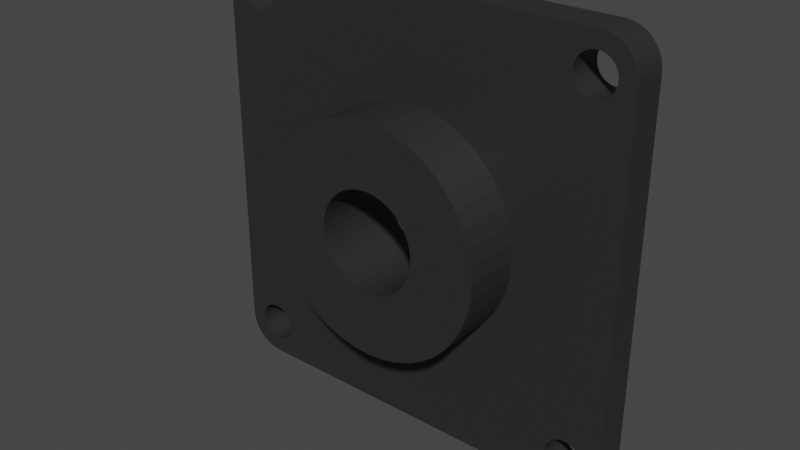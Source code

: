 # Source: support_roulement_top.blend  (saved by Blender 3.1.7; exported with 4.5.12 LTS)
import bpy
from mathutils import Matrix  # noqa: F401  (used for matrix-valued properties, if any)

bpy.ops.wm.read_factory_settings(use_empty=True)
scene = bpy.context.scene
scene.name = 'Scene'

# ---- collections
col_collection = bpy.data.collections.new('Collection'); scene.collection.children.link(col_collection)

# ---- materials (node trees are filled in below, after node groups)
mat_material_001 = bpy.data.materials.new('Material.001')
mat_material_001.use_transparent_shadow = False

# ---- material node trees
mat_material_001.use_nodes = True; mat_material_001.node_tree.nodes.clear()
_N = mat_material_001.node_tree.nodes; _L = mat_material_001.node_tree.links
n0 = _N.new('ShaderNodeBsdfPrincipled'); n0.name = 'Principled BSDF'; n0.location = (10, 300)
n0.distribution = 'GGX'
n0.subsurface_method = 'RANDOM_WALK_SKIN'
n0.inputs[0].default_value = (0.025, 0.025, 0.025, 1.0)
n0.inputs[3].default_value = 1.45
n0.inputs[27].default_value = (0.0, 0.0, 0.0, 1.0)
n0.inputs[28].default_value = 1.0
n1 = _N.new('ShaderNodeOutputMaterial'); n1.name = 'Material Output'; n1.location = (300, 300)
_L.new(n0.outputs[0], n1.inputs[0])
n1.is_active_output = True

# ---- world
world_world = bpy.data.worlds.new('World'); scene.world = world_world
world_world.use_nodes = True; world_world.node_tree.nodes.clear()
_N = world_world.node_tree.nodes; _L = world_world.node_tree.links
n0 = _N.new('ShaderNodeOutputWorld'); n0.name = 'World Output'; n0.location = (300, 300)
n1 = _N.new('ShaderNodeBackground'); n1.name = 'Background'; n1.location = (10, 300)
n1.inputs[0].default_value = (0.05088, 0.05088, 0.05088, 1.0)
_L.new(n1.outputs[0], n0.inputs[0])
n0.is_active_output = True
world_world.color = (0.05088, 0.05088, 0.05088)
world_world.use_sun_shadow = False
world_world.sun_shadow_jitter_overblur = 0.0

# ---- meshes
me_assem1___support_roulement_top_1 = bpy.data.meshes.new('Assem1 - support_roulement_top-1')
me_assem1___support_roulement_top_1.from_pydata([(-30.18, 4.062, -24.82), (-30.18, -0.9385, -24.82), (-30.18, 4.062, -14.44), (-30.18, -0.9385, -18.94), (-30.18, 4.062, 25.18), (-30.18, -0.9385, 25.18), (24.82, 4.062, -29.82), (24.82, -0.9385, -29.82), (14.44, 4.062, -29.82), (18.94, -0.9385, -29.82), (-25.18, 4.062, -29.82), (-25.18, -0.9385, -29.82), (29.82, 4.062, 25.18), (29.82, -0.9385, 25.18), (29.82, 4.062, -14.44), (29.82, -0.9385, -18.94), (29.82, 4.062, -24.82), (29.82, -0.9385, -24.82), (24.82, -0.9385, 30.18), (24.82, 4.062, 30.18), (18.94, -0.9385, 30.18), (14.44, 4.062, 30.18), (-25.18, -0.9385, 30.18), (-25.18, 4.062, 30.18), (23.18, -0.9385, -27.03), (22.83, -0.9385, -26.72), (22.54, -0.9385, -26.36), (22.31, -0.9385, -25.95), (23.58, -0.9385, -22.36), (18.94, -0.9385, -18.94), (23.18, -0.9385, -22.61), (22.83, -0.9385, -22.92), (24.93, -0.9385, -27.57), (24.47, -0.9385, -27.55), (24.01, -0.9385, -27.45), (23.58, -0.9385, -27.27), (25.84, -0.9385, -27.37), (27.09, -0.9385, -29.27), (26.26, -0.9385, -27.16), (27.76, -0.9385, -28.86), (26.63, -0.9385, -26.88), (28.35, -0.9385, -28.35), (26.96, -0.9385, -26.55), (28.86, -0.9385, -27.76), (27.22, -0.9385, -26.16), (29.27, -0.9385, -27.09), (27.41, -0.9385, -25.73), (29.57, -0.9385, -26.36), (27.53, -0.9385, -25.28), (29.76, -0.9385, -25.6), (27.57, -0.9385, -24.82), (27.53, -0.9385, -24.35), (25.4, -0.9385, -27.51), (25.6, -0.9385, -29.76), (26.36, -0.9385, -29.57), (24.01, -0.9385, -22.19), (24.47, -0.9385, -22.09), (24.93, -0.9385, -22.07), (25.4, -0.9385, -22.13), (25.84, -0.9385, -22.27), (26.26, -0.9385, -22.48), (26.63, -0.9385, -22.75), (22.16, -0.9385, -25.51), (22.08, -0.9385, -25.05), (22.08, -0.9385, -24.58), (22.16, -0.9385, -24.12), (22.31, -0.9385, -23.69), (22.54, -0.9385, -23.28), (26.96, -0.9385, -23.09), (27.22, -0.9385, -23.48), (27.41, -0.9385, -23.9), (-22.47, -0.9385, -25.28), (-22.59, -0.9385, -25.73), (-22.78, -0.9385, -26.16), (-23.04, -0.9385, -26.55), (-27.46, -0.9385, -23.28), (-27.17, -0.9385, -22.92), (-26.82, -0.9385, -22.61), (-26.42, -0.9385, -22.36), (-25.99, -0.9385, -22.19), (-25.53, -0.9385, -22.09), (-24.16, -0.9385, -27.37), (-23.74, -0.9385, -27.16), (-23.37, -0.9385, -26.88), (-24.6, -0.9385, -27.51), (-25.07, -0.9385, -27.57), (-25.96, -0.9385, -29.76), (-25.53, -0.9385, -27.55), (-26.73, -0.9385, -29.57), (-25.99, -0.9385, -27.45), (-27.45, -0.9385, -29.27), (-26.42, -0.9385, -27.27), (-28.12, -0.9385, -28.86), (-26.82, -0.9385, -27.03), (-28.72, -0.9385, -28.35), (-27.17, -0.9385, -26.72), (-29.23, -0.9385, -27.76), (-27.46, -0.9385, -26.36), (-29.64, -0.9385, -27.09), (-27.69, -0.9385, -25.95), (-29.94, -0.9385, -26.36), (-27.84, -0.9385, -25.51), (-30.12, -0.9385, -25.6), (-27.92, -0.9385, -25.05), (-23.74, -0.9385, -22.48), (-23.37, -0.9385, -22.75), (-23.04, -0.9385, -23.09), (-22.78, -0.9385, -23.48), (-25.07, -0.9385, -22.07), (-24.6, -0.9385, -22.13), (-24.16, -0.9385, -22.27), (-22.59, -0.9385, -23.9), (-22.47, -0.9385, -24.35), (-22.43, -0.9385, -24.82), (-27.92, -0.9385, -24.58), (-27.84, -0.9385, -24.12), (-27.69, -0.9385, -23.69), (-26.42, -0.9385, 22.73), (-26.82, -0.9385, 22.97), (-25.99, -0.9385, 22.55), (-27.69, -0.9385, 24.05), (-27.46, -0.9385, 23.64), (-27.17, -0.9385, 23.28), (-22.43, -0.9385, 25.18), (-22.47, -0.9385, 24.72), (-22.59, -0.9385, 24.27), (-22.78, -0.9385, 23.84), (-23.74, -0.9385, 22.84), (-24.16, -0.9385, 22.63), (-15.53, -0.9385, -4.326), (-24.6, -0.9385, 27.87), (-24.16, -0.9385, 27.73), (-22.78, -0.9385, 26.52), (-23.04, -0.9385, 26.91), (-23.37, -0.9385, 27.25), (-23.37, -0.9385, 23.12), (-16.02, -0.9385, -2.095), (-16.18, -0.9385, 0.1821), (-23.74, -0.9385, 27.52), (-22.59, -0.9385, 26.1), (-22.47, -0.9385, 25.65), (6.465, -0.9385, 14.74), (4.326, -0.9385, 15.53), (2.095, -0.9385, 16.02), (11.91, -0.9385, 10.66), (13.28, -0.9385, 8.832), (14.37, -0.9385, 6.829), (-16.02, -0.9385, 2.459), (-15.53, -0.9385, 4.69), (-14.74, -0.9385, 6.829), (15.82, -0.9385, 0.1821), (15.66, -0.9385, -2.095), (15.17, -0.9385, -4.326), (-4.69, -0.9385, -15.17), (-6.829, -0.9385, -14.37), (-27.84, -0.9385, 24.49), (-27.92, -0.9385, 24.95), (-30.12, -0.9385, 25.96), (-27.92, -0.9385, 25.42), (-29.94, -0.9385, 26.73), (-27.84, -0.9385, 25.88), (-29.64, -0.9385, 27.45), (-27.69, -0.9385, 26.31), (-29.23, -0.9385, 28.12), (-27.46, -0.9385, 26.72), (-28.72, -0.9385, 28.72), (-27.17, -0.9385, 27.08), (-28.12, -0.9385, 29.23), (-26.82, -0.9385, 27.39), (-27.45, -0.9385, 29.64), (-26.42, -0.9385, 27.64), (-26.73, -0.9385, 29.94), (-25.99, -0.9385, 27.81), (-25.96, -0.9385, 30.12), (-25.53, -0.9385, 27.91), (-25.07, -0.9385, 27.93), (-6.829, -0.9385, 14.74), (-4.69, -0.9385, 15.53), (-2.459, -0.9385, 16.02), (-0.1821, -0.9385, 16.18), (8.468, -0.9385, 13.64), (10.3, -0.9385, 12.27), (15.17, -0.9385, 4.69), (15.66, -0.9385, 2.459), (-13.64, -0.9385, 8.832), (-12.27, -0.9385, 10.66), (-23.04, -0.9385, 23.45), (-10.66, -0.9385, 12.27), (-8.832, -0.9385, 13.64), (14.37, -0.9385, -6.465), (13.28, -0.9385, -8.468), (11.91, -0.9385, -10.3), (6.465, -0.9385, -14.37), (4.326, -0.9385, -15.17), (10.3, -0.9385, -11.91), (8.468, -0.9385, -13.28), (2.095, -0.9385, -15.66), (-0.1821, -0.9385, -15.82), (-2.459, -0.9385, -15.66), (-8.832, -0.9385, -13.28), (-10.66, -0.9385, -11.91), (-12.27, -0.9385, -10.3), (-13.64, -0.9385, -8.468), (-14.74, -0.9385, -6.465), (-24.6, -0.9385, 22.49), (-25.07, -0.9385, 22.43), (-25.53, -0.9385, 22.45), (27.57, -0.9385, 25.18), (27.53, -0.9385, 24.72), (24.01, -0.9385, 22.55), (23.58, -0.9385, 22.73), (23.18, -0.9385, 22.97), (22.83, -0.9385, 23.28), (22.54, -0.9385, 23.64), (27.41, -0.9385, 24.27), (27.22, -0.9385, 23.84), (26.96, -0.9385, 23.45), (26.63, -0.9385, 23.12), (26.26, -0.9385, 22.84), (25.84, -0.9385, 22.63), (25.4, -0.9385, 22.49), (24.93, -0.9385, 22.43), (24.47, -0.9385, 22.45), (22.08, -0.9385, 25.42), (22.16, -0.9385, 25.88), (22.31, -0.9385, 24.05), (22.16, -0.9385, 24.49), (22.08, -0.9385, 24.95), (22.83, -0.9385, 27.08), (23.18, -0.9385, 27.39), (23.58, -0.9385, 27.64), (24.01, -0.9385, 27.81), (22.31, -0.9385, 26.31), (22.54, -0.9385, 26.72), (24.47, -0.9385, 27.91), (24.93, -0.9385, 27.93), (25.6, -0.9385, 30.12), (25.4, -0.9385, 27.87), (26.36, -0.9385, 29.94), (25.84, -0.9385, 27.73), (27.09, -0.9385, 29.64), (26.26, -0.9385, 27.52), (27.53, -0.9385, 25.65), (29.76, -0.9385, 25.96), (27.41, -0.9385, 26.1), (29.57, -0.9385, 26.73), (27.22, -0.9385, 26.52), (29.27, -0.9385, 27.45), (26.96, -0.9385, 26.91), (28.86, -0.9385, 28.12), (26.63, -0.9385, 27.25), (28.35, -0.9385, 28.72), (27.76, -0.9385, 29.23), (-27.69, 4.062, 24.05), (-27.84, 4.062, 24.49), (-27.92, 4.062, 24.95), (-25.99, 4.062, 22.55), (-25.53, 4.062, 22.45), (2.428, 4.062, 6.677), (-25.07, 4.062, 22.43), (3.488, 4.062, 6.143), (-26.42, 4.062, 22.73), (1.293, 4.062, 7.025), (0.115, 4.062, 7.176), (-1.071, 4.062, 7.125), (-2.232, 4.062, 6.875), (-26.82, 4.062, 22.97), (-3.334, 4.062, 6.433), (-4.345, 4.062, 5.81), (-24.6, 4.062, 22.49), (-24.16, 4.062, 22.63), (-23.74, 4.062, 22.84), (-23.37, 4.062, 23.12), (-23.04, 4.062, 23.45), (-22.78, 4.062, 23.84), (-22.47, 4.062, 25.65), (-22.59, 4.062, 26.1), (-22.78, 4.062, 26.52), (-23.04, 4.062, 26.91), (-27.92, 4.062, 25.42), (-30.12, 4.062, 25.96), (-27.84, 4.062, 25.88), (-29.94, 4.062, 26.73), (-27.69, 4.062, 26.31), (-29.64, 4.062, 27.45), (-27.46, 4.062, 26.72), (-29.23, 4.062, 28.12), (-27.17, 4.062, 27.08), (-28.72, 4.062, 28.72), (-26.82, 4.062, 27.39), (-28.12, 4.062, 29.23), (-26.42, 4.062, 27.64), (-27.45, 4.062, 29.64), (-25.99, 4.062, 27.81), (-26.73, 4.062, 29.94), (-25.53, 4.062, 27.91), (-25.96, 4.062, 30.12), (-25.07, 4.062, 27.93), (-24.6, 4.062, 27.87), (-27.46, 4.062, 23.64), (-27.17, 4.062, 23.28), (-6.956, 4.062, 1.946), (-7.157, 4.062, 0.7758), (-7.157, 4.062, -0.4115), (6.418, 4.062, 2.514), (5.929, 4.062, 3.596), (-23.37, 4.062, 27.25), (-23.74, 4.062, 27.52), (-24.16, 4.062, 27.73), (-5.236, 4.062, 5.026), (-5.982, 4.062, 4.102), (-6.561, 4.062, 3.065), (-6.956, 4.062, -1.582), (-6.561, 4.062, -2.701), (-5.982, 4.062, -3.738), (-5.236, 4.062, -4.661), (-4.345, 4.062, -5.446), (-3.334, 4.062, -6.068), (1.293, 4.062, -6.661), (2.428, 4.062, -6.313), (14.44, 4.062, -14.44), (3.488, 4.062, -5.779), (4.443, 4.062, -5.073), (-2.232, 4.062, -6.511), (-1.071, 4.062, -6.761), (0.115, 4.062, -6.812), (5.264, 4.062, -4.215), (5.929, 4.062, -3.232), (6.418, 4.062, -2.15), (5.264, 4.062, 4.58), (4.443, 4.062, 5.437), (-22.59, 4.062, 24.27), (-22.47, 4.062, 24.72), (-22.43, 4.062, 25.18), (6.717, 4.062, -1.001), (6.818, 4.062, 0.1821), (6.717, 4.062, 1.365), (-25.07, 4.062, -22.07), (-25.53, 4.062, -22.09), (-25.07, 4.062, -27.57), (-25.53, 4.062, -27.55), (-25.96, 4.062, -29.76), (-25.99, 4.062, -27.45), (-26.73, 4.062, -29.57), (-26.42, 4.062, -27.27), (-27.45, 4.062, -29.27), (-26.82, 4.062, -27.03), (-28.12, 4.062, -28.86), (-27.17, 4.062, -26.72), (-28.72, 4.062, -28.35), (-27.46, 4.062, -26.36), (-29.23, 4.062, -27.76), (-27.69, 4.062, -25.95), (-29.64, 4.062, -27.09), (-27.84, 4.062, -25.51), (-29.94, 4.062, -26.36), (-27.92, 4.062, -25.05), (-30.12, 4.062, -25.6), (-27.92, 4.062, -24.58), (-27.84, 4.062, -24.12), (-25.99, 4.062, -22.19), (-26.42, 4.062, -22.36), (-26.82, 4.062, -22.61), (-24.6, 4.062, -27.51), (-24.16, 4.062, -27.37), (-23.74, 4.062, -27.16), (-23.37, 4.062, -26.88), (-22.59, 4.062, -23.9), (-22.78, 4.062, -23.48), (-23.04, 4.062, -23.09), (-23.37, 4.062, -22.75), (-23.04, 4.062, -26.55), (-22.78, 4.062, -26.16), (-22.59, 4.062, -25.73), (-22.47, 4.062, -25.28), (-22.43, 4.062, -24.82), (-22.47, 4.062, -24.35), (-27.17, 4.062, -22.92), (-27.46, 4.062, -23.28), (-27.69, 4.062, -23.69), (-23.74, 4.062, -22.48), (-24.16, 4.062, -22.27), (-24.6, 4.062, -22.13), (22.08, 4.062, -25.05), (22.16, 4.062, -25.51), (22.31, 4.062, -25.95), (22.54, 4.062, -26.36), (22.83, 4.062, -26.72), (23.18, 4.062, -27.03), (23.58, 4.062, -27.27), (24.01, 4.062, -27.45), (24.47, 4.062, -22.09), (24.01, 4.062, -22.19), (23.58, 4.062, -22.36), (23.18, 4.062, -22.61), (22.83, 4.062, -22.92), (22.54, 4.062, -23.28), (24.47, 4.062, -27.55), (24.93, 4.062, -27.57), (25.6, 4.062, -29.76), (25.4, 4.062, -27.51), (26.36, 4.062, -29.57), (25.84, 4.062, -27.37), (27.09, 4.062, -29.27), (26.26, 4.062, -27.16), (22.31, 4.062, -23.69), (22.16, 4.062, -24.12), (22.08, 4.062, -24.58), (26.96, 4.062, -23.09), (26.63, 4.062, -22.75), (26.26, 4.062, -22.48), (25.84, 4.062, -22.27), (25.4, 4.062, -22.13), (24.93, 4.062, -22.07), (27.57, 4.062, -24.82), (27.53, 4.062, -25.28), (29.76, 4.062, -25.6), (27.41, 4.062, -25.73), (29.57, 4.062, -26.36), (27.22, 4.062, -26.16), (29.27, 4.062, -27.09), (26.96, 4.062, -26.55), (28.86, 4.062, -27.76), (26.63, 4.062, -26.88), (28.35, 4.062, -28.35), (27.76, 4.062, -28.86), (27.53, 4.062, -24.35), (27.41, 4.062, -23.9), (27.22, 4.062, -23.48), (22.54, 4.062, 23.64), (22.83, 4.062, 23.28), (23.18, 4.062, 22.97), (23.58, 4.062, 22.73), (22.08, 4.062, 25.42), (22.08, 4.062, 24.95), (22.16, 4.062, 24.49), (22.31, 4.062, 24.05), (24.93, 4.062, 22.43), (24.47, 4.062, 22.45), (24.01, 4.062, 22.55), (25.4, 4.062, 22.49), (25.84, 4.062, 22.63), (26.26, 4.062, 22.84), (23.58, 4.062, 27.64), (24.01, 4.062, 27.81), (24.47, 4.062, 27.91), (24.93, 4.062, 27.93), (23.18, 4.062, 27.39), (22.83, 4.062, 27.08), (22.54, 4.062, 26.72), (22.31, 4.062, 26.31), (22.16, 4.062, 25.88), (26.63, 4.062, 23.12), (26.96, 4.062, 23.45), (27.22, 4.062, 23.84), (27.41, 4.062, 24.27), (27.53, 4.062, 24.72), (27.57, 4.062, 25.18), (29.76, 4.062, 25.96), (27.53, 4.062, 25.65), (29.57, 4.062, 26.73), (27.41, 4.062, 26.1), (29.27, 4.062, 27.45), (27.22, 4.062, 26.52), (28.86, 4.062, 28.12), (26.96, 4.062, 26.91), (28.35, 4.062, 28.72), (26.63, 4.062, 27.25), (27.76, 4.062, 29.23), (26.26, 4.062, 27.52), (27.09, 4.062, 29.64), (25.84, 4.062, 27.73), (25.4, 4.062, 27.87), (25.6, 4.062, 30.12), (26.36, 4.062, 29.94), (-16.02, -8.938, 2.459), (-15.53, -8.938, 4.69), (-14.74, -8.938, 6.829), (-13.64, -8.938, 8.832), (-12.27, -8.938, 10.66), (-10.66, -8.938, 12.27), (-8.832, -8.938, 13.64), (-6.829, -8.938, 14.74), (-4.69, -8.938, 15.53), (-2.459, -8.938, 16.02), (-0.1821, -8.938, 16.18), (2.095, -8.938, 16.02), (4.326, -8.938, 15.53), (6.465, -8.938, 14.74), (8.468, -8.938, 13.64), (10.3, -8.938, 12.27), (11.91, -8.938, 10.66), (13.28, -8.938, 8.832), (14.37, -8.938, 6.829), (15.17, -8.938, 4.69), (15.66, -8.938, 2.459), (15.82, -8.938, 0.1821), (15.66, -8.938, -2.095), (15.17, -8.938, -4.326), (14.37, -8.938, -6.465), (13.28, -8.938, -8.468), (11.91, -8.938, -10.3), (10.3, -8.938, -11.91), (8.468, -8.938, -13.28), (6.465, -8.938, -14.37), (4.326, -8.938, -15.17), (2.095, -8.938, -15.66), (-0.1821, -8.938, -15.82), (-2.459, -8.938, -15.66), (-4.69, -8.938, -15.17), (-6.829, -8.938, -14.37), (-8.832, -8.938, -13.28), (-10.66, -8.938, -11.91), (-12.27, -8.938, -10.3), (-13.64, -8.938, -8.468), (-14.74, -8.938, -6.465), (-15.53, -8.938, -4.326), (-16.02, -8.938, -2.095), (-16.18, -8.938, 0.1821), (-5.236, -8.938, -4.661), (-4.345, -8.938, -5.446), (-3.334, -8.938, -6.068), (-2.232, -8.938, -6.511), (-1.071, -8.938, -6.761), (0.115, -8.938, -6.812), (1.293, -8.938, -6.661), (2.428, -8.938, -6.313), (3.488, -8.938, -5.779), (4.443, -8.938, -5.073), (5.264, -8.938, -4.215), (5.929, -8.938, -3.232), (-7.157, -8.938, 0.7758), (-7.157, -8.938, -0.4115), (-6.956, -8.938, -1.582), (-6.561, -8.938, -2.701), (-5.982, -8.938, -3.738), (2.428, -8.938, 6.677), (1.293, -8.938, 7.025), (0.115, -8.938, 7.176), (-1.071, -8.938, 7.125), (-2.232, -8.938, 6.875), (-3.334, -8.938, 6.433), (-4.345, -8.938, 5.81), (6.418, -8.938, 2.514), (5.929, -8.938, 3.596), (5.264, -8.938, 4.58), (4.443, -8.938, 5.437), (3.488, -8.938, 6.143), (6.418, -8.938, -2.15), (6.717, -8.938, -1.001), (6.818, -8.938, 0.1821), (6.717, -8.938, 1.365), (-5.236, -8.938, 5.026), (-5.982, -8.938, 4.102), (-6.561, -8.938, 3.065), (-6.956, -8.938, 1.946)], [], [(0, 1, 2), (2, 1, 3), (2, 3, 4), (4, 3, 5), (6, 7, 8), (8, 7, 9), (8, 9, 10), (10, 9, 11), (12, 13, 14), (14, 13, 15), (14, 15, 16), (16, 15, 17), (18, 19, 20), (20, 19, 21), (20, 21, 22), (22, 21, 23), (24, 25, 9), (9, 25, 26), (9, 26, 27), (28, 29, 30), (30, 29, 31), (32, 33, 7), (7, 33, 34), (7, 34, 9), (9, 34, 35), (9, 35, 24), (36, 37, 38), (38, 37, 39), (38, 39, 40), (40, 39, 41), (40, 41, 42), (42, 41, 43), (42, 43, 44), (44, 43, 45), (44, 45, 46), (46, 45, 47), (46, 47, 48), (48, 47, 49), (48, 49, 50), (50, 49, 17), (50, 17, 51), (32, 7, 52), (52, 7, 53), (52, 53, 36), (36, 53, 54), (36, 54, 37), (28, 55, 29), (29, 55, 56), (29, 56, 15), (15, 56, 57), (15, 57, 58), (58, 59, 15), (15, 59, 60), (15, 60, 61), (27, 62, 9), (9, 62, 63), (9, 63, 29), (29, 63, 64), (29, 64, 65), (65, 66, 29), (29, 66, 67), (29, 67, 31), (61, 68, 15), (15, 68, 69), (15, 69, 17), (17, 69, 70), (17, 70, 51), (71, 72, 9), (9, 72, 73), (9, 73, 74), (75, 76, 3), (3, 76, 77), (77, 78, 3), (3, 78, 79), (3, 79, 80), (81, 11, 82), (82, 11, 9), (82, 9, 83), (83, 9, 74), (81, 84, 11), (11, 84, 85), (11, 85, 86), (86, 85, 87), (86, 87, 88), (88, 87, 89), (88, 89, 90), (90, 89, 91), (90, 91, 92), (92, 91, 93), (92, 93, 94), (94, 93, 95), (94, 95, 96), (96, 95, 97), (96, 97, 98), (98, 97, 99), (98, 99, 100), (100, 99, 101), (100, 101, 102), (102, 101, 103), (102, 103, 1), (104, 105, 29), (29, 105, 106), (29, 106, 107), (80, 108, 3), (3, 108, 109), (3, 109, 29), (29, 109, 110), (29, 110, 104), (107, 111, 29), (29, 111, 112), (29, 112, 9), (9, 112, 113), (9, 113, 71), (103, 114, 1), (1, 114, 115), (1, 115, 3), (3, 115, 116), (3, 116, 75), (117, 118, 3), (117, 3, 119), (120, 5, 121), (121, 5, 3), (121, 3, 122), (122, 3, 118), (123, 124, 20), (20, 124, 125), (20, 125, 126), (127, 128, 129), (130, 131, 22), (132, 20, 133), (133, 20, 134), (127, 129, 135), (135, 129, 136), (135, 136, 137), (22, 131, 20), (20, 131, 138), (20, 138, 134), (132, 139, 20), (20, 139, 140), (20, 140, 123), (141, 20, 142), (142, 20, 143), (144, 145, 20), (20, 145, 146), (137, 147, 135), (135, 147, 148), (135, 148, 149), (20, 150, 29), (29, 150, 151), (29, 151, 152), (153, 154, 3), (120, 155, 5), (5, 155, 156), (5, 156, 157), (157, 156, 158), (157, 158, 159), (159, 158, 160), (159, 160, 161), (161, 160, 162), (161, 162, 163), (163, 162, 164), (163, 164, 165), (165, 164, 166), (165, 166, 167), (167, 166, 168), (167, 168, 169), (169, 168, 170), (169, 170, 171), (171, 170, 172), (171, 172, 173), (173, 172, 174), (173, 174, 22), (22, 174, 175), (22, 175, 130), (176, 177, 126), (126, 177, 178), (126, 178, 20), (20, 178, 179), (20, 179, 143), (141, 180, 20), (20, 180, 181), (20, 181, 144), (146, 182, 20), (20, 182, 183), (20, 183, 150), (149, 184, 135), (135, 184, 185), (135, 185, 186), (186, 185, 187), (186, 187, 126), (126, 187, 188), (126, 188, 176), (152, 189, 29), (29, 189, 190), (29, 190, 191), (29, 192, 193), (191, 194, 29), (29, 194, 195), (29, 195, 192), (193, 196, 29), (29, 196, 197), (29, 197, 3), (3, 197, 198), (3, 198, 153), (154, 199, 3), (3, 199, 200), (3, 200, 201), (201, 202, 3), (3, 202, 203), (3, 203, 129), (128, 204, 129), (129, 204, 205), (129, 205, 3), (3, 205, 206), (3, 206, 119), (13, 207, 208), (209, 210, 29), (210, 211, 29), (29, 211, 212), (29, 212, 213), (208, 214, 13), (13, 214, 215), (13, 215, 15), (15, 215, 216), (216, 217, 15), (15, 217, 218), (15, 218, 219), (219, 220, 15), (15, 220, 221), (15, 221, 29), (29, 221, 222), (29, 222, 209), (223, 224, 20), (213, 225, 29), (29, 225, 226), (29, 226, 20), (20, 226, 227), (20, 227, 223), (228, 229, 20), (20, 229, 230), (20, 230, 18), (18, 230, 231), (224, 232, 20), (20, 232, 233), (20, 233, 228), (231, 234, 18), (18, 234, 235), (18, 235, 236), (236, 235, 237), (236, 237, 238), (238, 237, 239), (238, 239, 240), (240, 239, 241), (207, 13, 242), (242, 13, 243), (242, 243, 244), (244, 243, 245), (244, 245, 246), (246, 245, 247), (246, 247, 248), (248, 247, 249), (248, 249, 250), (250, 249, 251), (250, 251, 241), (241, 251, 252), (241, 252, 240), (253, 4, 254), (254, 4, 255), (256, 257, 258), (258, 257, 259), (258, 259, 260), (256, 258, 261), (261, 258, 262), (261, 262, 263), (263, 264, 261), (261, 264, 265), (261, 265, 266), (266, 265, 267), (266, 267, 268), (259, 269, 260), (260, 269, 270), (260, 270, 271), (271, 272, 260), (260, 272, 273), (260, 273, 274), (275, 276, 21), (21, 276, 277), (21, 277, 278), (255, 4, 279), (279, 4, 280), (279, 280, 281), (281, 280, 282), (281, 282, 283), (283, 282, 284), (283, 284, 285), (285, 284, 286), (285, 286, 287), (287, 286, 288), (287, 288, 289), (289, 288, 290), (289, 290, 291), (291, 290, 292), (291, 292, 293), (293, 292, 294), (293, 294, 295), (295, 294, 296), (295, 296, 297), (297, 296, 23), (297, 23, 298), (253, 299, 4), (4, 299, 300), (4, 300, 266), (4, 301, 2), (2, 301, 302), (2, 302, 303), (304, 305, 21), (278, 306, 21), (21, 306, 307), (21, 307, 23), (23, 307, 308), (23, 308, 298), (268, 309, 266), (266, 309, 310), (266, 310, 4), (4, 310, 311), (4, 311, 301), (303, 312, 2), (2, 312, 313), (2, 313, 314), (314, 315, 2), (2, 315, 316), (2, 316, 317), (318, 319, 320), (320, 319, 321), (320, 321, 322), (317, 323, 2), (2, 323, 324), (2, 324, 320), (320, 324, 325), (320, 325, 318), (322, 326, 320), (320, 326, 327), (320, 327, 328), (305, 329, 21), (21, 329, 330), (21, 330, 260), (274, 331, 260), (260, 331, 332), (260, 332, 21), (21, 332, 333), (21, 333, 275), (328, 334, 320), (320, 334, 335), (320, 335, 21), (21, 335, 336), (21, 336, 304), (2, 337, 338), (339, 10, 340), (340, 10, 341), (340, 341, 342), (342, 341, 343), (342, 343, 344), (344, 343, 345), (344, 345, 346), (346, 345, 347), (346, 347, 348), (348, 347, 349), (348, 349, 350), (350, 349, 351), (350, 351, 352), (352, 351, 353), (352, 353, 354), (354, 353, 355), (354, 355, 356), (356, 355, 357), (356, 357, 358), (358, 357, 0), (358, 0, 359), (338, 360, 2), (2, 360, 361), (2, 361, 362), (339, 363, 10), (10, 363, 364), (10, 364, 8), (8, 364, 365), (8, 365, 366), (367, 368, 320), (320, 368, 369), (320, 369, 370), (366, 371, 8), (8, 371, 372), (8, 372, 373), (373, 374, 8), (8, 374, 375), (8, 375, 320), (320, 375, 376), (320, 376, 367), (362, 377, 2), (2, 377, 378), (2, 378, 0), (0, 378, 379), (0, 379, 359), (370, 380, 320), (320, 380, 381), (320, 381, 2), (2, 381, 382), (2, 382, 337), (8, 383, 384), (384, 385, 8), (8, 385, 386), (8, 386, 387), (387, 388, 8), (8, 388, 389), (8, 389, 6), (6, 389, 390), (14, 391, 320), (320, 391, 392), (320, 392, 393), (393, 394, 320), (320, 394, 395), (320, 395, 396), (390, 397, 6), (6, 397, 398), (6, 398, 399), (399, 398, 400), (399, 400, 401), (401, 400, 402), (401, 402, 403), (403, 402, 404), (396, 405, 320), (320, 405, 406), (320, 406, 8), (8, 406, 407), (8, 407, 383), (408, 409, 14), (14, 409, 410), (14, 410, 411), (411, 412, 14), (14, 412, 413), (14, 413, 391), (414, 16, 415), (415, 16, 416), (415, 416, 417), (417, 416, 418), (417, 418, 419), (419, 418, 420), (419, 420, 421), (421, 420, 422), (421, 422, 423), (423, 422, 424), (423, 424, 404), (404, 424, 425), (404, 425, 403), (414, 426, 16), (16, 426, 427), (16, 427, 14), (14, 427, 428), (14, 428, 408), (429, 430, 320), (320, 430, 431), (320, 431, 432), (433, 434, 21), (21, 434, 435), (21, 435, 320), (320, 435, 436), (320, 436, 429), (437, 14, 438), (438, 14, 320), (438, 320, 439), (439, 320, 432), (437, 440, 14), (14, 440, 441), (14, 441, 442), (443, 21, 444), (444, 21, 19), (444, 19, 445), (445, 19, 446), (443, 447, 21), (21, 447, 448), (21, 448, 449), (449, 450, 21), (21, 450, 451), (21, 451, 433), (442, 452, 14), (14, 452, 453), (14, 453, 12), (12, 453, 454), (12, 454, 455), (455, 456, 12), (12, 456, 457), (12, 457, 458), (458, 457, 459), (458, 459, 460), (460, 459, 461), (460, 461, 462), (462, 461, 463), (462, 463, 464), (464, 463, 465), (464, 465, 466), (466, 465, 467), (466, 467, 468), (468, 467, 469), (468, 469, 470), (470, 469, 471), (446, 19, 472), (472, 19, 473), (472, 473, 471), (471, 473, 474), (471, 474, 470), (333, 123, 275), (275, 123, 140), (275, 140, 276), (276, 140, 139), (276, 139, 277), (277, 139, 132), (277, 132, 278), (278, 132, 133), (278, 133, 306), (306, 133, 134), (306, 134, 307), (307, 134, 138), (307, 138, 308), (308, 138, 131), (308, 131, 298), (298, 131, 130), (298, 130, 297), (297, 130, 175), (297, 175, 295), (295, 175, 174), (295, 174, 293), (293, 174, 172), (293, 172, 291), (291, 172, 170), (291, 170, 289), (289, 170, 168), (289, 168, 287), (287, 168, 166), (287, 166, 285), (285, 166, 164), (285, 164, 283), (283, 164, 162), (283, 162, 281), (281, 162, 160), (281, 160, 279), (279, 160, 158), (279, 158, 255), (255, 158, 156), (255, 156, 254), (254, 156, 155), (254, 155, 253), (253, 155, 120), (253, 120, 299), (299, 120, 121), (299, 121, 300), (300, 121, 122), (300, 122, 266), (266, 122, 118), (266, 118, 261), (261, 118, 117), (261, 117, 256), (256, 117, 119), (256, 119, 257), (257, 119, 206), (257, 206, 259), (259, 206, 205), (259, 205, 269), (269, 205, 204), (269, 204, 270), (270, 204, 128), (270, 128, 271), (271, 128, 127), (271, 127, 272), (272, 127, 135), (272, 135, 273), (273, 135, 186), (273, 186, 274), (274, 186, 126), (274, 126, 331), (331, 126, 125), (331, 125, 332), (332, 125, 124), (332, 124, 333), (333, 124, 123), (457, 207, 459), (459, 207, 242), (459, 242, 461), (461, 242, 244), (461, 244, 463), (463, 244, 246), (463, 246, 465), (465, 246, 248), (465, 248, 467), (467, 248, 250), (467, 250, 469), (469, 250, 241), (469, 241, 471), (471, 241, 239), (471, 239, 472), (472, 239, 237), (472, 237, 446), (446, 237, 235), (446, 235, 445), (445, 235, 234), (445, 234, 444), (444, 234, 231), (444, 231, 443), (443, 231, 230), (443, 230, 447), (447, 230, 229), (447, 229, 448), (448, 229, 228), (448, 228, 449), (449, 228, 233), (449, 233, 450), (450, 233, 232), (450, 232, 451), (451, 232, 224), (451, 224, 433), (433, 224, 223), (433, 223, 434), (434, 223, 227), (434, 227, 435), (435, 227, 226), (435, 226, 436), (436, 226, 225), (436, 225, 429), (429, 225, 213), (429, 213, 430), (430, 213, 212), (430, 212, 431), (431, 212, 211), (431, 211, 432), (432, 211, 210), (432, 210, 439), (439, 210, 209), (439, 209, 438), (438, 209, 222), (438, 222, 437), (437, 222, 221), (437, 221, 440), (440, 221, 220), (440, 220, 441), (441, 220, 219), (441, 219, 442), (442, 219, 218), (442, 218, 452), (452, 218, 217), (452, 217, 453), (453, 217, 216), (453, 216, 454), (454, 216, 215), (454, 215, 455), (455, 215, 214), (455, 214, 456), (456, 214, 208), (456, 208, 457), (457, 208, 207), (414, 50, 426), (426, 50, 51), (426, 51, 427), (427, 51, 70), (427, 70, 428), (428, 70, 69), (428, 69, 408), (408, 69, 68), (408, 68, 409), (409, 68, 61), (409, 61, 410), (410, 61, 60), (410, 60, 411), (411, 60, 59), (411, 59, 412), (412, 59, 58), (412, 58, 413), (413, 58, 57), (413, 57, 391), (391, 57, 56), (391, 56, 392), (392, 56, 55), (392, 55, 393), (393, 55, 28), (393, 28, 394), (394, 28, 30), (394, 30, 395), (395, 30, 31), (395, 31, 396), (396, 31, 67), (396, 67, 405), (405, 67, 66), (405, 66, 406), (406, 66, 65), (406, 65, 407), (407, 65, 64), (407, 64, 383), (383, 64, 63), (383, 63, 384), (384, 63, 62), (384, 62, 385), (385, 62, 27), (385, 27, 386), (386, 27, 26), (386, 26, 387), (387, 26, 25), (387, 25, 388), (388, 25, 24), (388, 24, 389), (389, 24, 35), (389, 35, 390), (390, 35, 34), (390, 34, 397), (397, 34, 33), (397, 33, 398), (398, 33, 32), (398, 32, 400), (400, 32, 52), (400, 52, 402), (402, 52, 36), (402, 36, 404), (404, 36, 38), (404, 38, 423), (423, 38, 40), (423, 40, 421), (421, 40, 42), (421, 42, 419), (419, 42, 44), (419, 44, 417), (417, 44, 46), (417, 46, 415), (415, 46, 48), (415, 48, 414), (414, 48, 50), (375, 113, 376), (376, 113, 112), (376, 112, 367), (367, 112, 111), (367, 111, 368), (368, 111, 107), (368, 107, 369), (369, 107, 106), (369, 106, 370), (370, 106, 105), (370, 105, 380), (380, 105, 104), (380, 104, 381), (381, 104, 110), (381, 110, 382), (382, 110, 109), (382, 109, 337), (337, 109, 108), (337, 108, 338), (338, 108, 80), (338, 80, 360), (360, 80, 79), (360, 79, 361), (361, 79, 78), (361, 78, 362), (362, 78, 77), (362, 77, 377), (377, 77, 76), (377, 76, 378), (378, 76, 75), (378, 75, 379), (379, 75, 116), (379, 116, 359), (359, 116, 115), (359, 115, 358), (358, 115, 114), (358, 114, 356), (356, 114, 103), (356, 103, 354), (354, 103, 101), (354, 101, 352), (352, 101, 99), (352, 99, 350), (350, 99, 97), (350, 97, 348), (348, 97, 95), (348, 95, 346), (346, 95, 93), (346, 93, 344), (344, 93, 91), (344, 91, 342), (342, 91, 89), (342, 89, 340), (340, 89, 87), (340, 87, 339), (339, 87, 85), (339, 85, 363), (363, 85, 84), (363, 84, 364), (364, 84, 81), (364, 81, 365), (365, 81, 82), (365, 82, 366), (366, 82, 83), (366, 83, 371), (371, 83, 74), (371, 74, 372), (372, 74, 73), (372, 73, 373), (373, 73, 72), (373, 72, 374), (374, 72, 71), (374, 71, 375), (375, 71, 113), (13, 12, 458), (13, 458, 243), (243, 458, 460), (243, 460, 245), (245, 460, 462), (245, 462, 247), (247, 462, 464), (247, 464, 249), (249, 464, 466), (249, 466, 251), (251, 466, 468), (251, 468, 252), (252, 468, 470), (252, 470, 240), (240, 470, 474), (240, 474, 238), (238, 474, 473), (238, 473, 236), (236, 473, 19), (236, 19, 18), (7, 6, 399), (7, 399, 53), (53, 399, 401), (53, 401, 54), (54, 401, 403), (54, 403, 37), (37, 403, 425), (37, 425, 39), (39, 425, 424), (39, 424, 41), (41, 424, 422), (41, 422, 43), (43, 422, 420), (43, 420, 45), (45, 420, 418), (45, 418, 47), (47, 418, 416), (47, 416, 49), (49, 416, 16), (49, 16, 17), (1, 0, 357), (1, 357, 102), (102, 357, 355), (102, 355, 100), (100, 355, 353), (100, 353, 98), (98, 353, 351), (98, 351, 96), (96, 351, 349), (96, 349, 94), (94, 349, 347), (94, 347, 92), (92, 347, 345), (92, 345, 90), (90, 345, 343), (90, 343, 88), (88, 343, 341), (88, 341, 86), (86, 341, 10), (86, 10, 11), (22, 23, 296), (22, 296, 173), (173, 296, 294), (173, 294, 171), (171, 294, 292), (171, 292, 169), (169, 292, 290), (169, 290, 167), (167, 290, 288), (167, 288, 165), (165, 288, 286), (165, 286, 163), (163, 286, 284), (163, 284, 161), (161, 284, 282), (161, 282, 159), (159, 282, 280), (159, 280, 157), (157, 280, 4), (157, 4, 5), (137, 475, 147), (147, 475, 476), (147, 476, 148), (148, 476, 477), (148, 477, 149), (149, 477, 478), (149, 478, 184), (184, 478, 479), (184, 479, 185), (185, 479, 480), (185, 480, 187), (187, 480, 481), (187, 481, 188), (188, 481, 482), (188, 482, 176), (176, 482, 483), (176, 483, 177), (177, 483, 484), (177, 484, 178), (178, 484, 485), (178, 485, 179), (179, 485, 486), (179, 486, 143), (143, 486, 487), (143, 487, 142), (142, 487, 488), (142, 488, 141), (141, 488, 489), (141, 489, 180), (180, 489, 490), (180, 490, 181), (181, 490, 491), (181, 491, 144), (144, 491, 492), (144, 492, 145), (145, 492, 493), (145, 493, 146), (146, 493, 494), (146, 494, 182), (182, 494, 495), (182, 495, 183), (183, 495, 496), (183, 496, 150), (150, 496, 497), (150, 497, 151), (151, 497, 498), (151, 498, 152), (152, 498, 499), (152, 499, 189), (189, 499, 500), (189, 500, 190), (190, 500, 501), (190, 501, 191), (191, 501, 502), (191, 502, 194), (194, 502, 503), (194, 503, 195), (195, 503, 504), (195, 504, 192), (192, 504, 505), (192, 505, 193), (193, 505, 506), (193, 506, 196), (196, 506, 507), (196, 507, 197), (197, 507, 508), (197, 508, 198), (198, 508, 509), (198, 509, 153), (153, 509, 510), (153, 510, 154), (154, 510, 511), (154, 511, 199), (199, 511, 512), (199, 512, 200), (200, 512, 513), (200, 513, 201), (201, 513, 514), (201, 514, 202), (202, 514, 515), (202, 515, 203), (203, 515, 516), (203, 516, 129), (129, 516, 517), (129, 517, 136), (136, 517, 518), (136, 518, 137), (137, 518, 475), (519, 512, 520), (520, 512, 511), (520, 511, 521), (521, 511, 510), (521, 510, 522), (522, 510, 509), (522, 509, 523), (523, 509, 508), (523, 508, 524), (524, 508, 507), (524, 507, 525), (507, 506, 525), (525, 506, 505), (525, 505, 526), (526, 505, 504), (526, 504, 527), (527, 504, 503), (527, 503, 528), (528, 503, 502), (528, 502, 529), (529, 502, 501), (529, 501, 530), (531, 518, 532), (532, 518, 517), (532, 517, 533), (533, 517, 516), (533, 516, 534), (534, 516, 515), (534, 515, 535), (535, 515, 514), (535, 514, 519), (519, 514, 513), (519, 513, 512), (536, 487, 537), (537, 487, 486), (537, 486, 538), (538, 486, 485), (538, 485, 539), (539, 485, 484), (539, 484, 540), (540, 484, 483), (540, 483, 541), (541, 483, 482), (541, 482, 542), (543, 493, 544), (544, 493, 492), (544, 492, 545), (545, 492, 491), (545, 491, 546), (546, 491, 490), (546, 490, 547), (547, 490, 489), (547, 489, 536), (536, 489, 488), (536, 488, 487), (501, 500, 530), (530, 500, 499), (530, 499, 548), (548, 499, 498), (548, 498, 549), (549, 498, 497), (549, 497, 550), (550, 497, 496), (550, 496, 551), (551, 496, 495), (551, 495, 543), (543, 495, 494), (543, 494, 493), (482, 481, 542), (542, 481, 480), (542, 480, 552), (552, 480, 479), (552, 479, 553), (553, 479, 478), (553, 478, 554), (554, 478, 477), (554, 477, 555), (555, 477, 476), (555, 476, 531), (531, 476, 475), (531, 475, 518), (335, 550, 336), (336, 550, 551), (336, 551, 304), (304, 551, 543), (304, 543, 305), (305, 543, 544), (305, 544, 329), (329, 544, 545), (329, 545, 330), (330, 545, 546), (330, 546, 260), (260, 546, 547), (260, 547, 258), (258, 547, 536), (258, 536, 262), (262, 536, 537), (262, 537, 263), (263, 537, 538), (263, 538, 264), (264, 538, 539), (264, 539, 265), (265, 539, 540), (265, 540, 267), (267, 540, 541), (267, 541, 268), (268, 541, 542), (268, 542, 309), (309, 542, 552), (309, 552, 310), (310, 552, 553), (310, 553, 311), (311, 553, 554), (311, 554, 301), (301, 554, 555), (301, 555, 302), (302, 555, 531), (302, 531, 303), (303, 531, 532), (303, 532, 312), (312, 532, 533), (312, 533, 313), (313, 533, 534), (313, 534, 314), (314, 534, 535), (314, 535, 315), (315, 535, 519), (315, 519, 316), (316, 519, 520), (316, 520, 317), (317, 520, 521), (317, 521, 323), (323, 521, 522), (323, 522, 324), (324, 522, 523), (324, 523, 325), (325, 523, 524), (325, 524, 318), (318, 524, 525), (318, 525, 319), (319, 525, 526), (319, 526, 321), (321, 526, 527), (321, 527, 322), (322, 527, 528), (322, 528, 326), (326, 528, 529), (326, 529, 327), (327, 529, 530), (327, 530, 328), (328, 530, 548), (328, 548, 334), (334, 548, 549), (334, 549, 335), (335, 549, 550)])
me_assem1___support_roulement_top_1.materials.append(mat_material_001)
me_assem1___support_roulement_top_1.use_remesh_fix_poles = True
me_assem1___support_roulement_top_1.use_remesh_preserve_attributes = False
me_assem1___support_roulement_top_1.update()

# ---- objects
ob_assem1___support_roulement_top_1 = bpy.data.objects.new('Assem1 - support_roulement_top-1', me_assem1___support_roulement_top_1)

# ---- transforms, parenting, visibility, modifiers, constraints
ob_assem1___support_roulement_top_1.location = (2.408, 1.737, 31.42)

# ---- collection membership
scene.collection.objects.link(ob_assem1___support_roulement_top_1)

# ---- scene / render settings (as saved in the file)
scene.frame_start = 1; scene.frame_end = 250; scene.frame_set(0)
scene.render.engine = 'BLENDER_EEVEE_NEXT'
scene.cycles.sampling_pattern = 'TABULATED_SOBOL'
scene.cycles.use_light_tree = False
scene.view_settings.view_transform = 'Filmic'
bpy.context.view_layer.update()

# ---- added for rendering (the .blend has no active camera and no usable light): camera, sun
cam_auto = bpy.data.cameras.new('AutoCamera')
cam_auto.lens = 50.0
cam_auto.sensor_width = 36.0
cam_auto.clip_end = 1393.88
ob_auto_camera = bpy.data.objects.new('AutoCamera', cam_auto)
scene.collection.objects.link(ob_auto_camera)
ob_auto_camera.location = (81.6497, -96.0104, 95.14)
ob_auto_camera.rotation_euler = (1.09748, -7.21219e-08, 0.694738)
scene.camera = ob_auto_camera
light_auto_sun = bpy.data.lights.new('AutoSun', 'SUN')
light_auto_sun.energy = 3.0
light_auto_sun.angle = 0.0523599
ob_auto_sun = bpy.data.objects.new('AutoSun', light_auto_sun)
scene.collection.objects.link(ob_auto_sun)
ob_auto_sun.rotation_euler = (0.872665, 0.174533, 0.523599)
bpy.context.view_layer.update()
